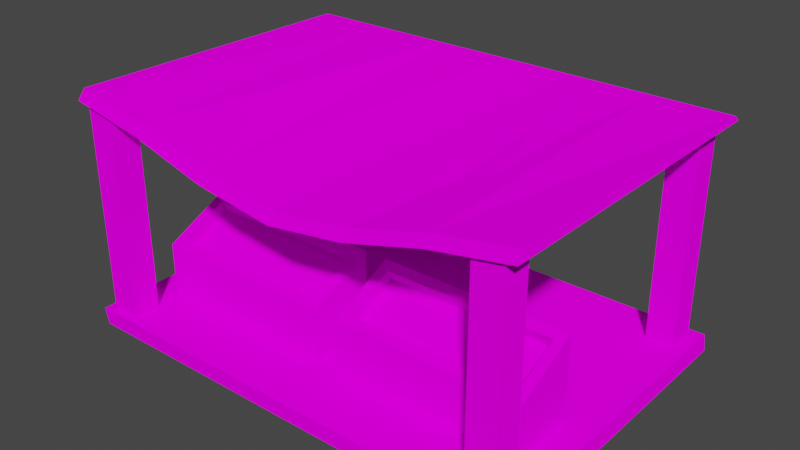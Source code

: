 # Source: Market.blend  (saved by Blender 2.82.7; exported with 4.5.12 LTS)
import bpy
from mathutils import Matrix  # noqa: F401  (used for matrix-valued properties, if any)

bpy.ops.wm.read_factory_settings(use_empty=True)
scene = bpy.context.scene
scene.name = 'Scene'

# ---- collections
col_collection = bpy.data.collections.new('Collection'); scene.collection.children.link(col_collection)

# ---- images (referenced by path relative to the original .blend; pixels are not part of the script)
import os
ASSET_DIR = os.environ.get("B2B_ASSET_DIR", "")  # directory of the original .blend (textures are referenced by path, not embedded)
HERE = os.path.dirname(os.path.abspath(__file__))  # packed textures are extracted next to this script under _unpacked/

def load_image(name, relpath, width, height, colorspace="sRGB"):
    """Load a texture the original file referenced (path relative to the .blend, or extracted next to this script)."""
    p = next((c for c in (os.path.join(HERE, relpath), os.path.join(ASSET_DIR, relpath)) if relpath and os.path.exists(c)), "")
    if p:
        img = bpy.data.images.load(p, check_existing=True)
        img.name = name
    else:  # same state as the original file: an image datablock whose file is absent (Cycles renders it pink)
        img = bpy.data.images.new(name, width, height)
        img.source = "FILE"
        img.filepath = "//" + (relpath or name)
    img.colorspace_settings.name = colorspace
    return img
img_atlas_png = load_image('Atlas.png', 'Atlas.png', 1024, 1024, 'sRGB')

# ---- materials (node trees are filled in below, after node groups)
mat_material = bpy.data.materials.new('Material')
mat_material.alpha_threshold = 0.0
mat_material.use_transparent_shadow = False
mat_material.line_color = (0.0, 0.0, 0.0, 1.0)

# ---- material node trees
mat_material.use_nodes = True; mat_material.node_tree.nodes.clear()
_N = mat_material.node_tree.nodes; _L = mat_material.node_tree.links
n0 = _N.new('ShaderNodeOutputMaterial'); n0.name = 'Material Output'; n0.location = (300, 300)
n1 = _N.new('ShaderNodeBsdfDiffuse'); n1.name = 'Diffuse BSDF'; n1.location = (10, 300)
n1.inputs[1].default_value = 0.4
n2 = _N.new('ShaderNodeTexImage'); n2.name = 'Image Texture'; n2.location = (-280, 275)
n2.image = img_atlas_png
n2.interpolation = 'Closest'
_L.new(n1.outputs[0], n0.inputs[0])
_L.new(n2.outputs[0], n1.inputs[0])
n0.is_active_output = True

# ---- world
world_world = bpy.data.worlds.new('World'); scene.world = world_world
world_world.use_nodes = True; world_world.node_tree.nodes.clear()
_N = world_world.node_tree.nodes; _L = world_world.node_tree.links
n0 = _N.new('ShaderNodeOutputWorld'); n0.name = 'World Output'; n0.location = (300, 300)
n1 = _N.new('ShaderNodeBackground'); n1.name = 'Background'; n1.location = (10, 300)
n1.inputs[0].default_value = (0.05088, 0.05088, 0.05088, 1.0)
_L.new(n1.outputs[0], n0.inputs[0])
n0.is_active_output = True
world_world.color = (0.05088, 0.05088, 0.05088)
world_world.use_sun_shadow = False
world_world.sun_shadow_jitter_overblur = 0.0

# ---- meshes
me_cube_008 = bpy.data.meshes.new('Cube.008')
me_cube_008.from_pydata([(-1.858, -1.303, 0.0), (-1.87, -1.315, 0.1401), (-1.858, 1.299, 0.0), (-1.87, 1.287, 0.1401), (-1.8, 0.9751, 0.1356), (-1.8, 0.9751, 1.844), (-1.8, 1.202, 0.1356), (-1.8, 1.202, 1.844), (-1.574, 0.9751, 0.1356), (-1.574, 0.9751, 1.844), (-1.574, 1.202, 0.1356), (-1.574, 1.202, 1.844), (-1.8, -1.26, 0.1356), (-1.8, -1.26, 1.837), (-1.8, -1.034, 0.1356), (-1.8, -1.034, 1.839), (-1.574, -1.26, 0.1356), (-1.574, -1.26, 1.806), (-1.574, -1.034, 0.1356), (-1.574, -1.034, 1.81), (-1.858, -1.303, 1.835), (-1.87, -1.235, 1.907), (-1.858, 1.299, 1.838), (-1.87, 1.258, 1.88), (-5.96e-08, 1.299, 1.838), (-0.6195, 1.299, 1.838), (-1.239, 1.299, 1.838), (-1.251, 1.258, 1.88), (-0.6314, 1.258, 1.88), (-1.239, -1.303, 1.721), (-0.6195, -1.303, 1.548), (-0.01189, -1.235, 1.531), (-0.6314, -1.235, 1.621), (-1.251, -1.235, 1.795), (-0.01189, 1.287, 0.1401), (0.0, -1.303, 0.0), (-1.635, -0.8001, 0.1288), (-1.553, -0.7264, 0.5981), (-1.635, -0.2711, 0.1288), (-1.553, -0.3449, 0.7822), (-0.1031, -0.8001, 0.1288), (-0.1849, -0.7264, 0.5981), (-0.1031, -0.2711, 0.1288), (-0.1849, -0.3449, 0.7822), (-1.635, -0.8001, 0.5625), (-1.635, -0.2711, 0.8177), (-0.1031, -0.2711, 0.8177), (-0.1031, -0.8001, 0.5625), (-1.553, -0.6803, 0.5026), (-1.553, -0.2988, 0.6866), (-0.1849, -0.2988, 0.6866), (-0.1849, -0.6803, 0.5026), (-0.01189, -1.315, 0.1401), (0.0, 1.299, 0.0), (-0.01189, 1.258, 1.88), (5.96e-08, -1.303, 1.46)], [], [(0, 1, 3, 2), (35, 52, 1, 0), (34, 3, 1, 52), (4, 5, 7, 6), (6, 7, 11, 10), (10, 11, 9, 8), (8, 9, 5, 4), (12, 13, 15, 14), (14, 15, 19, 18), (18, 19, 17, 16), (16, 17, 13, 12), (20, 21, 23, 22), (29, 33, 21, 20), (27, 23, 21, 33), (54, 28, 32, 31), (28, 27, 33, 32), (22, 26, 29, 20), (26, 25, 30, 29), (25, 24, 55, 30), (55, 31, 32, 30), (30, 32, 33, 29), (22, 23, 27, 26), (26, 27, 28, 25), (25, 28, 54, 24), (2, 53, 35, 0), (2, 3, 34, 53), (36, 44, 45, 38), (38, 45, 46, 42), (42, 46, 47, 40), (40, 47, 44, 36), (43, 39, 49, 50), (37, 39, 45, 44), (39, 43, 46, 45), (43, 41, 47, 46), (41, 37, 44, 47), (50, 49, 48, 51), (41, 43, 50, 51), (39, 37, 48, 49), (37, 41, 51, 48)])
_uv = me_cube_008.uv_layers.new(name='UVMap')
_uv.uv.foreach_set('vector', [0.8649, 0.3233, 0.893, 0.3233, 0.893, 0.3513, 0.8649, 0.3513, 0.8649, 0.4215, 0.893, 0.4215, 0.893, 0.4356, 0.8649, 0.4356, 0.907, 0.3794, 0.9211, 0.3794, 0.9211, 0.4075, 0.907, 0.4075, 0.6296, 0.3185, 0.6558, 0.3185, 0.6558, 0.3446, 0.6296, 0.3446, 0.6296, 0.3446, 0.6558, 0.3446, 0.6558, 0.3708, 0.6296, 0.3708, 0.6296, 0.3708, 0.6558, 0.3708, 0.6558, 0.397, 0.6296, 0.397, 0.6296, 0.397, 0.6558, 0.397, 0.6558, 0.4231, 0.6296, 0.4231, 0.6296, 0.3185, 0.6558, 0.3185, 0.6558, 0.3446, 0.6296, 0.3446, 0.6296, 0.3446, 0.6558, 0.3446, 0.6558, 0.3708, 0.6296, 0.3708, 0.6296, 0.3708, 0.6558, 0.3708, 0.6558, 0.397, 0.6296, 0.397, 0.6296, 0.397, 0.6558, 0.397, 0.6558, 0.4231, 0.6296, 0.4231, 0.1255, 0.5632, 0.1535, 0.5632, 0.1535, 0.5913, 0.1255, 0.5913, 0.4011, 0.6524, 0.4291, 0.6524, 0.4291, 0.657, 0.4011, 0.657, 0.4525, 0.6009, 0.4572, 0.6009, 0.4572, 0.629, 0.4525, 0.629, 0.4432, 0.6009, 0.4479, 0.6009, 0.4479, 0.629, 0.4432, 0.629, 0.1723, 0.6193, 0.1769, 0.6193, 0.1769, 0.6474, 0.1723, 0.6474, 0.373, 0.6009, 0.3777, 0.6009, 0.3777, 0.629, 0.373, 0.629, 0.1021, 0.6193, 0.1067, 0.6193, 0.1067, 0.6474, 0.1021, 0.6474, 0.3823, 0.6009, 0.387, 0.6009, 0.387, 0.629, 0.3823, 0.629, 0.4011, 0.643, 0.4291, 0.643, 0.4291, 0.6477, 0.4011, 0.6477, 0.1255, 0.6661, 0.1535, 0.6661, 0.1535, 0.6708, 0.1255, 0.6708, 0.4011, 0.5728, 0.4291, 0.5728, 0.4291, 0.5775, 0.4011, 0.5775, 0.1255, 0.596, 0.1535, 0.596, 0.1535, 0.6006, 0.1255, 0.6006, 0.4011, 0.5822, 0.4291, 0.5822, 0.4291, 0.5869, 0.4011, 0.5869, 0.8368, 0.3794, 0.8509, 0.3794, 0.8509, 0.4075, 0.8368, 0.4075, 0.8649, 0.3513, 0.893, 0.3513, 0.893, 0.3654, 0.8649, 0.3654, 0.5897, 0.3261, 0.6188, 0.3261, 0.6188, 0.3552, 0.5897, 0.3552, 0.5897, 0.3552, 0.6188, 0.3552, 0.6188, 0.3843, 0.5897, 0.3843, 0.5897, 0.3843, 0.6188, 0.3843, 0.6188, 0.4135, 0.5897, 0.4135, 0.5897, 0.4135, 0.6188, 0.4135, 0.6188, 0.4426, 0.5897, 0.4426, 0.6204, 0.3884, 0.6464, 0.3884, 0.6464, 0.3884, 0.6204, 0.3884, 0.6464, 0.4094, 0.6464, 0.3884, 0.648, 0.3843, 0.648, 0.4135, 0.6464, 0.3884, 0.6204, 0.3884, 0.6188, 0.3843, 0.648, 0.3843, 0.6204, 0.3884, 0.6204, 0.4094, 0.6188, 0.4135, 0.6188, 0.3843, 0.6204, 0.4094, 0.6464, 0.4094, 0.648, 0.4135, 0.6188, 0.4135, 0.143, 0.3453, 0.169, 0.3453, 0.169, 0.3663, 0.143, 0.3663, 0.6204, 0.4094, 0.6204, 0.3884, 0.6204, 0.3884, 0.6204, 0.4094, 0.6464, 0.3884, 0.6464, 0.4094, 0.6464, 0.4094, 0.6464, 0.3884, 0.6464, 0.4094, 0.6204, 0.4094, 0.6204, 0.4094, 0.6464, 0.4094])
me_cube_008.materials.append(mat_material)
me_cube_008.use_remesh_fix_poles = True
me_cube_008.use_remesh_preserve_attributes = False
me_cube_008.use_mirror_vertex_groups = False
me_cube_008.update()
me_cube_009 = bpy.data.meshes.new('Cube.009')
me_cube_009.from_pydata([(0.0, 1.299, 0.0), (-0.01189, 1.287, 0.1401), (0.0, -1.303, 0.0), (-0.01189, -1.315, 0.1401)], [(1, 3), (0, 2), (3, 2), (1, 0)], [])
_uv = me_cube_009.uv_layers.new(name='UVMap')
_uv.uv.foreach_set('vector', [])
me_cube_009.materials.append(mat_material)
me_cube_009.use_remesh_fix_poles = True
me_cube_009.use_remesh_preserve_attributes = False
me_cube_009.use_mirror_vertex_groups = False
me_cube_009.update()
me_cube_010 = bpy.data.meshes.new('Cube.010')
me_cube_010.from_pydata([(1.858, -1.303, 0.0), (1.847, -1.315, 0.1401), (1.858, 1.299, 0.0), (1.847, 1.287, 0.1401), (1.527, 0.9751, 0.1356), (1.527, 0.9751, 1.844), (1.527, 1.202, 0.1356), (1.527, 1.202, 1.844), (1.753, 0.9751, 0.1356), (1.753, 0.9751, 1.844), (1.753, 1.202, 0.1356), (1.753, 1.202, 1.844), (1.527, -1.26, 0.1356), (1.527, -1.26, 1.799), (1.527, -1.034, 0.1356), (1.527, -1.034, 1.803), (1.753, -1.26, 0.1356), (1.753, -1.26, 1.834), (1.753, -1.034, 0.1356), (1.753, -1.034, 1.836), (1.858, -1.303, 1.836), (1.847, -1.235, 1.906), (1.858, 1.299, 1.838), (1.847, 1.258, 1.88), (1.239, 1.299, 1.838), (0.6195, 1.299, 1.838), (-0.01189, 1.258, 1.88), (0.6076, 1.258, 1.88), (1.227, 1.258, 1.88), (5.96e-08, -1.303, 1.46), (0.6195, -1.303, 1.55), (1.239, -1.303, 1.724), (1.227, -1.235, 1.792), (0.6076, -1.235, 1.619), (0.0, 1.299, 0.0), (-0.01189, -1.315, 0.1401), (0.08142, -0.8001, 0.1288), (0.1633, -0.7264, 0.5981), (0.08142, -0.2711, 0.1288), (0.1633, -0.3449, 0.7822), (1.614, -0.8001, 0.1288), (1.532, -0.7264, 0.5981), (1.614, -0.2711, 0.1288), (1.532, -0.3449, 0.7822), (0.08142, -0.8001, 0.5625), (0.08142, -0.2711, 0.8177), (1.614, -0.2711, 0.8177), (1.614, -0.8001, 0.5625), (0.1633, -0.6803, 0.5026), (0.1633, -0.2988, 0.6866), (1.532, -0.2988, 0.6866), (1.532, -0.6803, 0.5026), (-0.01189, 1.287, 0.1401), (0.0, -1.303, 0.0), (-0.01189, -1.235, 1.531), (-5.96e-08, 1.299, 1.838)], [], [(34, 52, 3, 2), (2, 3, 1, 0), (34, 2, 0, 53), (4, 5, 7, 6), (6, 7, 11, 10), (10, 11, 9, 8), (8, 9, 5, 4), (12, 13, 15, 14), (14, 15, 19, 18), (18, 19, 17, 16), (16, 17, 13, 12), (24, 28, 23, 22), (22, 23, 21, 20), (24, 22, 20, 31), (23, 28, 32, 21), (28, 27, 33, 32), (27, 26, 54, 33), (55, 25, 30, 29), (25, 24, 31, 30), (20, 21, 32, 31), (31, 32, 33, 30), (30, 33, 54, 29), (55, 26, 27, 25), (25, 27, 28, 24), (3, 52, 35, 1), (0, 1, 35, 53), (36, 44, 45, 38), (38, 45, 46, 42), (42, 46, 47, 40), (40, 47, 44, 36), (43, 39, 49, 50), (37, 39, 45, 44), (39, 43, 46, 45), (43, 41, 47, 46), (41, 37, 44, 47), (50, 49, 48, 51), (41, 43, 50, 51), (39, 37, 48, 49), (37, 41, 51, 48)])
_uv = me_cube_010.uv_layers.new(name='UVMap')
_uv.uv.foreach_set('vector', [0.8649, 0.3654, 0.893, 0.3654, 0.893, 0.3794, 0.8649, 0.3794, 0.8649, 0.3794, 0.893, 0.3794, 0.893, 0.4075, 0.8649, 0.4075, 0.8509, 0.3794, 0.8649, 0.3794, 0.8649, 0.4075, 0.8509, 0.4075, 0.6296, 0.3185, 0.6558, 0.3185, 0.6558, 0.3446, 0.6296, 0.3446, 0.6296, 0.3446, 0.6558, 0.3446, 0.6558, 0.3708, 0.6296, 0.3708, 0.6296, 0.3708, 0.6558, 0.3708, 0.6558, 0.397, 0.6296, 0.397, 0.6296, 0.397, 0.6558, 0.397, 0.6558, 0.4231, 0.6296, 0.4231, 0.6296, 0.3185, 0.6558, 0.3185, 0.6558, 0.3446, 0.6296, 0.3446, 0.6296, 0.3446, 0.6558, 0.3446, 0.6558, 0.3708, 0.6296, 0.3708, 0.6296, 0.3708, 0.6558, 0.3708, 0.6558, 0.397, 0.6296, 0.397, 0.6296, 0.397, 0.6558, 0.397, 0.6558, 0.4231, 0.6296, 0.4231, 0.1255, 0.6147, 0.1535, 0.6147, 0.1535, 0.6193, 0.1255, 0.6193, 0.1255, 0.6193, 0.1535, 0.6193, 0.1535, 0.6474, 0.1255, 0.6474, 0.1208, 0.6193, 0.1255, 0.6193, 0.1255, 0.6474, 0.1208, 0.6474, 0.1535, 0.6193, 0.1582, 0.6193, 0.1582, 0.6474, 0.1535, 0.6474, 0.4338, 0.6009, 0.4385, 0.6009, 0.4385, 0.629, 0.4338, 0.629, 0.1629, 0.6193, 0.1676, 0.6193, 0.1676, 0.6474, 0.1629, 0.6474, 0.1114, 0.6193, 0.1161, 0.6193, 0.1161, 0.6474, 0.1114, 0.6474, 0.3917, 0.6009, 0.3964, 0.6009, 0.3964, 0.629, 0.3917, 0.629, 0.1255, 0.6474, 0.1535, 0.6474, 0.1535, 0.6521, 0.1255, 0.6521, 0.4011, 0.6336, 0.4291, 0.6336, 0.4291, 0.6383, 0.4011, 0.6383, 0.1255, 0.6568, 0.1535, 0.6568, 0.1535, 0.6615, 0.1255, 0.6615, 0.1255, 0.6053, 0.1535, 0.6053, 0.1535, 0.61, 0.1255, 0.61, 0.4011, 0.5915, 0.4291, 0.5915, 0.4291, 0.5962, 0.4011, 0.5962, 0.893, 0.3794, 0.907, 0.3794, 0.907, 0.4075, 0.893, 0.4075, 0.8649, 0.4075, 0.893, 0.4075, 0.893, 0.4215, 0.8649, 0.4215, 0.5897, 0.3261, 0.6188, 0.3261, 0.6188, 0.3552, 0.5897, 0.3552, 0.5897, 0.3552, 0.6188, 0.3552, 0.6188, 0.3843, 0.5897, 0.3843, 0.5897, 0.3843, 0.6188, 0.3843, 0.6188, 0.4135, 0.5897, 0.4135, 0.5897, 0.4135, 0.6188, 0.4135, 0.6188, 0.4426, 0.5897, 0.4426, 0.6204, 0.3884, 0.6464, 0.3884, 0.6464, 0.3884, 0.6204, 0.3884, 0.6464, 0.4094, 0.6464, 0.3884, 0.648, 0.3843, 0.648, 0.4135, 0.6464, 0.3884, 0.6204, 0.3884, 0.6188, 0.3843, 0.648, 0.3843, 0.6204, 0.3884, 0.6204, 0.4094, 0.6188, 0.4135, 0.6188, 0.3843, 0.6204, 0.4094, 0.6464, 0.4094, 0.648, 0.4135, 0.6188, 0.4135, 0.3706, 0.1128, 0.3966, 0.1128, 0.3966, 0.1338, 0.3706, 0.1338, 0.6204, 0.4094, 0.6204, 0.3884, 0.6204, 0.3884, 0.6204, 0.4094, 0.6464, 0.3884, 0.6464, 0.4094, 0.6464, 0.4094, 0.6464, 0.3884, 0.6464, 0.4094, 0.6204, 0.4094, 0.6204, 0.4094, 0.6464, 0.4094])
me_cube_010.materials.append(mat_material)
me_cube_010.use_remesh_fix_poles = True
me_cube_010.use_remesh_preserve_attributes = False
me_cube_010.use_mirror_vertex_groups = False
me_cube_010.update()
me_cube_011 = bpy.data.meshes.new('Cube.011')
me_cube_011.from_pydata([(-1.576, 1.058, 1.825), (1.533, 1.058, 1.825), (-1.576, 1.168, 1.825), (1.533, 1.168, 1.825), (-1.576, 1.058, 1.655), (1.533, 1.058, 1.655), (-1.576, 1.168, 1.655), (1.533, 1.168, 1.655)], [], [(0, 1, 3, 2), (2, 3, 7, 6), (6, 7, 5, 4), (4, 5, 1, 0)])
_uv = me_cube_011.uv_layers.new(name='UVMap')
_uv.uv.foreach_set('vector', [0.6296, 0.3185, 0.6558, 0.3185, 0.6558, 0.3446, 0.6296, 0.3446, 0.6296, 0.3446, 0.6558, 0.3446, 0.6558, 0.3708, 0.6296, 0.3708, 0.6296, 0.3708, 0.6558, 0.3708, 0.6558, 0.397, 0.6296, 0.397, 0.6296, 0.397, 0.6558, 0.397, 0.6558, 0.4231, 0.6296, 0.4231])
me_cube_011.materials.append(mat_material)
me_cube_011.use_remesh_fix_poles = True
me_cube_011.use_remesh_preserve_attributes = False
me_cube_011.use_mirror_vertex_groups = False
me_cube_011.update()

# ---- objects
ob_cube = bpy.data.objects.new('Cube', me_cube_008)
ob_cube_001 = bpy.data.objects.new('Cube.001', me_cube_009)
ob_cube_002 = bpy.data.objects.new('Cube.002', me_cube_010)
ob_cube_003 = bpy.data.objects.new('Cube.003', me_cube_011)

# ---- transforms, parenting, visibility, modifiers, constraints
ob_cube.location = (0.0, 0.0, 0.0)
ob_cube.lineart.crease_threshold = 0.0
ob_cube_001.location = (0.0, 0.0, 0.0)
ob_cube_001.lineart.crease_threshold = 0.0
ob_cube_002.location = (0.0, 0.0, 0.0)
ob_cube_002.lineart.crease_threshold = 0.0
ob_cube_003.location = (0.0, 0.0, 0.0)
ob_cube_003.lineart.crease_threshold = 0.0

# ---- collection membership
col_collection.objects.link(ob_cube)
col_collection.objects.link(ob_cube_001)
col_collection.objects.link(ob_cube_002)
col_collection.objects.link(ob_cube_003)

# ---- scene / render settings (as saved in the file)
scene.frame_start = 1; scene.frame_end = 250; scene.frame_set(1)
scene.render.engine = 'BLENDER_EEVEE_NEXT'
scene.cycles.use_denoising = False
scene.cycles.samples = 128
scene.cycles.sampling_pattern = 'TABULATED_SOBOL'
scene.cycles.use_adaptive_sampling = False
scene.cycles.use_light_tree = False
scene.view_settings.view_transform = 'Filmic'
bpy.context.view_layer.update()

# ---- added for rendering (the .blend has no active camera and no usable light): camera, sun
cam_auto = bpy.data.cameras.new('AutoCamera')
cam_auto.lens = 50.0
cam_auto.sensor_width = 36.0
cam_auto.clip_end = 1000.0
ob_auto_camera = bpy.data.objects.new('AutoCamera', cam_auto)
scene.collection.objects.link(ob_auto_camera)
ob_auto_camera.location = (4.5618, -5.48908, 4.60757)
ob_auto_camera.rotation_euler = (1.09748, -7.21219e-08, 0.694738)
scene.camera = ob_auto_camera
light_auto_sun = bpy.data.lights.new('AutoSun', 'SUN')
light_auto_sun.energy = 3.0
light_auto_sun.angle = 0.0523599
ob_auto_sun = bpy.data.objects.new('AutoSun', light_auto_sun)
scene.collection.objects.link(ob_auto_sun)
ob_auto_sun.rotation_euler = (0.872665, 0.174533, 0.523599)
bpy.context.view_layer.update()

